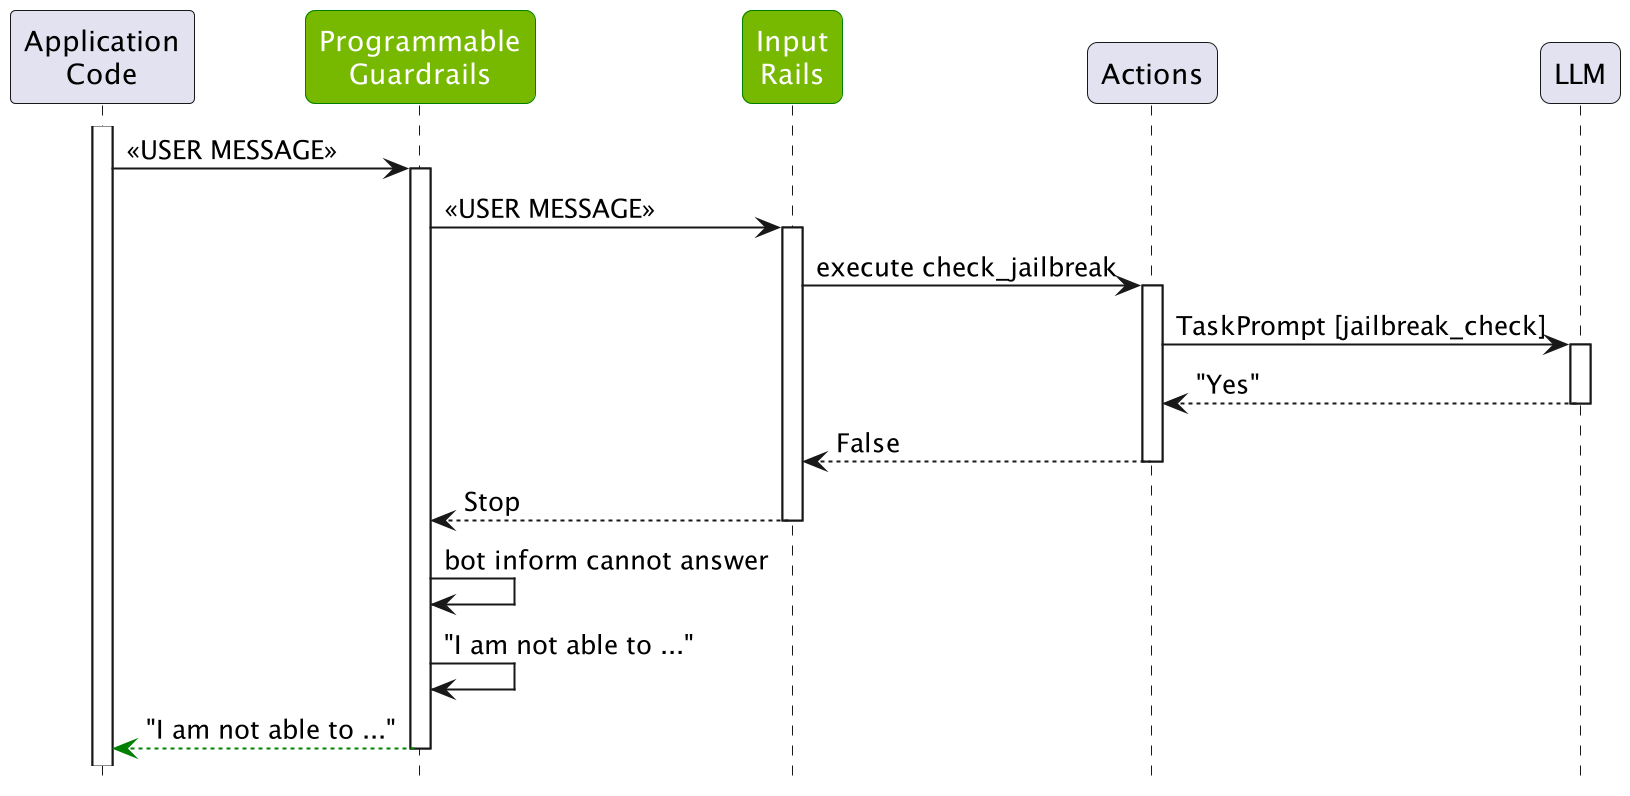

The diagram above was rendered by PlantUML. Its source (embedded in the PNG):
@startuml
participant "Application\nCode" as A

skinparam Participant {
  RoundCorner 10

  BackgroundColor<<LLMRails>> 76b900
  FontColor<<LLMRails>> white
  BorderColor<<LLMRails>> green
}


participant "Programmable\nGuardrails" as LLMRails <<LLMRails>>
participant "Input\nRails" as IR <<LLMRails>>
participant Actions
participant "LLM"


Activate A
A->LLMRails: <<USER MESSAGE>>
activate LLMRails

LLMRails->IR: <<USER MESSAGE>>
activate IR

IR->Actions: execute check_jailbreak
activate Actions

Actions->LLM: TaskPrompt [jailbreak_check]
activate LLM
return "Yes"

return False

return Stop

LLMRails->LLMRails: bot inform cannot answer

LLMRails->LLMRails: "I am not able to ..."

return #green "I am not able to ..."


hide footbox
hide stereotype
scale 2
@enduml